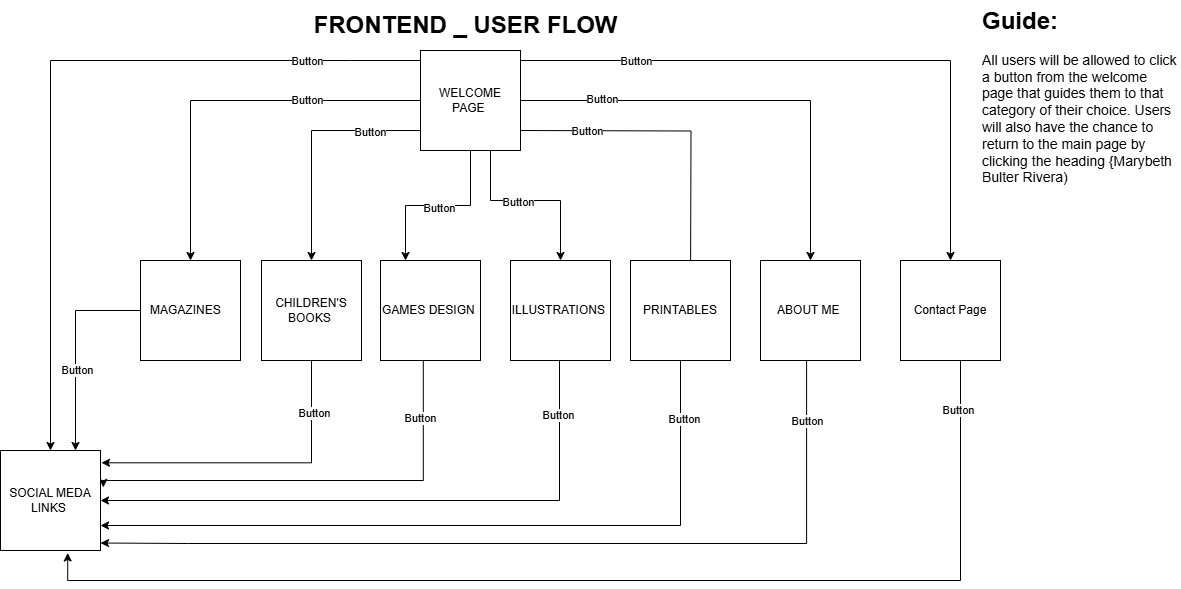

The diagram above was exported from draw.io. Its source (the exported page's mxGraphModel, read from the mxfile embedded in the PNG):
<mxGraphModel dx="4965" dy="694" grid="1" gridSize="10" guides="1" tooltips="1" connect="1" arrows="1" fold="1" page="1" pageScale="1" pageWidth="850" pageHeight="1100" math="0" shadow="0">
  <root>
    <mxCell id="0" />
    <mxCell id="1" parent="0" />
    <mxCell id="0I1-PB76EcJuAj-KbtbG-3" value="" style="edgeStyle=orthogonalEdgeStyle;rounded=0;orthogonalLoop=1;jettySize=auto;html=1;" parent="1" source="0I1-PB76EcJuAj-KbtbG-1" target="0I1-PB76EcJuAj-KbtbG-2" edge="1">
      <mxGeometry relative="1" as="geometry" />
    </mxCell>
    <mxCell id="EWKtyx6Hr2EgbyErgwve-19" value="Button" style="edgeLabel;html=1;align=center;verticalAlign=middle;resizable=0;points=[];" vertex="1" connectable="0" parent="0I1-PB76EcJuAj-KbtbG-3">
      <mxGeometry x="-0.4143" y="-1" relative="1" as="geometry">
        <mxPoint as="offset" />
      </mxGeometry>
    </mxCell>
    <mxCell id="0I1-PB76EcJuAj-KbtbG-5" value="" style="edgeStyle=orthogonalEdgeStyle;rounded=0;orthogonalLoop=1;jettySize=auto;html=1;" parent="1" source="0I1-PB76EcJuAj-KbtbG-1" target="0I1-PB76EcJuAj-KbtbG-4" edge="1">
      <mxGeometry relative="1" as="geometry">
        <Array as="points">
          <mxPoint x="-2279" y="140" />
        </Array>
      </mxGeometry>
    </mxCell>
    <mxCell id="EWKtyx6Hr2EgbyErgwve-20" value="Button" style="edgeLabel;html=1;align=center;verticalAlign=middle;resizable=0;points=[];" vertex="1" connectable="0" parent="0I1-PB76EcJuAj-KbtbG-5">
      <mxGeometry x="-0.5714" y="1" relative="1" as="geometry">
        <mxPoint as="offset" />
      </mxGeometry>
    </mxCell>
    <mxCell id="0I1-PB76EcJuAj-KbtbG-7" value="" style="edgeStyle=orthogonalEdgeStyle;rounded=0;orthogonalLoop=1;jettySize=auto;html=1;entryX=0.25;entryY=0;entryDx=0;entryDy=0;" parent="1" source="0I1-PB76EcJuAj-KbtbG-1" target="0I1-PB76EcJuAj-KbtbG-6" edge="1">
      <mxGeometry relative="1" as="geometry">
        <mxPoint x="-2155" y="170" as="sourcePoint" />
        <mxPoint x="-2210" y="240" as="targetPoint" />
      </mxGeometry>
    </mxCell>
    <mxCell id="EWKtyx6Hr2EgbyErgwve-21" value="Button" style="edgeLabel;html=1;align=center;verticalAlign=middle;resizable=0;points=[];" vertex="1" connectable="0" parent="0I1-PB76EcJuAj-KbtbG-7">
      <mxGeometry x="-0.0032" y="2" relative="1" as="geometry">
        <mxPoint as="offset" />
      </mxGeometry>
    </mxCell>
    <mxCell id="0I1-PB76EcJuAj-KbtbG-11" value="" style="edgeStyle=orthogonalEdgeStyle;rounded=0;orthogonalLoop=1;jettySize=auto;html=1;" parent="1" edge="1">
      <mxGeometry relative="1" as="geometry">
        <mxPoint x="-2070" y="140" as="sourcePoint" />
        <mxPoint x="-1900" y="305" as="targetPoint" />
      </mxGeometry>
    </mxCell>
    <mxCell id="EWKtyx6Hr2EgbyErgwve-23" value="Button" style="edgeLabel;html=1;align=center;verticalAlign=middle;resizable=0;points=[];" vertex="1" connectable="0" parent="0I1-PB76EcJuAj-KbtbG-11">
      <mxGeometry x="-0.6013" relative="1" as="geometry">
        <mxPoint as="offset" />
      </mxGeometry>
    </mxCell>
    <mxCell id="0I1-PB76EcJuAj-KbtbG-17" value="" style="edgeStyle=orthogonalEdgeStyle;rounded=0;orthogonalLoop=1;jettySize=auto;html=1;entryX=0.5;entryY=0;entryDx=0;entryDy=0;" parent="1" source="0I1-PB76EcJuAj-KbtbG-1" target="0I1-PB76EcJuAj-KbtbG-8" edge="1">
      <mxGeometry relative="1" as="geometry">
        <mxPoint x="-2120" y="240" as="targetPoint" />
        <Array as="points">
          <mxPoint x="-2100" y="210" />
          <mxPoint x="-2030" y="210" />
        </Array>
      </mxGeometry>
    </mxCell>
    <mxCell id="EWKtyx6Hr2EgbyErgwve-22" value="Button" style="edgeLabel;html=1;align=center;verticalAlign=middle;resizable=0;points=[];" vertex="1" connectable="0" parent="0I1-PB76EcJuAj-KbtbG-17">
      <mxGeometry x="-0.1469" y="-1" relative="1" as="geometry">
        <mxPoint as="offset" />
      </mxGeometry>
    </mxCell>
    <mxCell id="0I1-PB76EcJuAj-KbtbG-19" value="" style="edgeStyle=orthogonalEdgeStyle;rounded=0;orthogonalLoop=1;jettySize=auto;html=1;" parent="1" source="0I1-PB76EcJuAj-KbtbG-1" target="0I1-PB76EcJuAj-KbtbG-18" edge="1">
      <mxGeometry relative="1" as="geometry" />
    </mxCell>
    <mxCell id="EWKtyx6Hr2EgbyErgwve-25" value="Button" style="edgeLabel;html=1;align=center;verticalAlign=middle;resizable=0;points=[];" vertex="1" connectable="0" parent="0I1-PB76EcJuAj-KbtbG-19">
      <mxGeometry x="-0.641" y="2" relative="1" as="geometry">
        <mxPoint as="offset" />
      </mxGeometry>
    </mxCell>
    <mxCell id="0I1-PB76EcJuAj-KbtbG-21" value="" style="edgeStyle=orthogonalEdgeStyle;rounded=0;orthogonalLoop=1;jettySize=auto;html=1;" parent="1" source="0I1-PB76EcJuAj-KbtbG-1" target="0I1-PB76EcJuAj-KbtbG-20" edge="1">
      <mxGeometry relative="1" as="geometry">
        <Array as="points">
          <mxPoint x="-2240" y="70" />
          <mxPoint x="-2240" y="70" />
        </Array>
      </mxGeometry>
    </mxCell>
    <mxCell id="EWKtyx6Hr2EgbyErgwve-18" value="Button" style="edgeLabel;html=1;align=center;verticalAlign=middle;resizable=0;points=[];" vertex="1" connectable="0" parent="0I1-PB76EcJuAj-KbtbG-21">
      <mxGeometry x="-0.6994" relative="1" as="geometry">
        <mxPoint as="offset" />
      </mxGeometry>
    </mxCell>
    <mxCell id="0I1-PB76EcJuAj-KbtbG-1" value="WELCOME PAGE&amp;nbsp;" style="whiteSpace=wrap;html=1;aspect=fixed;" parent="1" vertex="1">
      <mxGeometry x="-2170" y="60" width="100" height="100" as="geometry" />
    </mxCell>
    <mxCell id="EWKtyx6Hr2EgbyErgwve-8" value="" style="edgeStyle=orthogonalEdgeStyle;rounded=0;orthogonalLoop=1;jettySize=auto;html=1;entryX=0.75;entryY=0;entryDx=0;entryDy=0;" edge="1" parent="1" source="0I1-PB76EcJuAj-KbtbG-2" target="0I1-PB76EcJuAj-KbtbG-20">
      <mxGeometry relative="1" as="geometry">
        <mxPoint x="-2410" y="470" as="targetPoint" />
      </mxGeometry>
    </mxCell>
    <mxCell id="EWKtyx6Hr2EgbyErgwve-27" value="Button" style="edgeLabel;html=1;align=center;verticalAlign=middle;resizable=0;points=[];" vertex="1" connectable="0" parent="EWKtyx6Hr2EgbyErgwve-8">
      <mxGeometry x="0.2056" y="1" relative="1" as="geometry">
        <mxPoint as="offset" />
      </mxGeometry>
    </mxCell>
    <mxCell id="0I1-PB76EcJuAj-KbtbG-2" value="MAGAZINES&amp;nbsp;&lt;span style=&quot;white-space: pre;&quot;&gt;&#09;&lt;/span&gt;" style="whiteSpace=wrap;html=1;aspect=fixed;" parent="1" vertex="1">
      <mxGeometry x="-2450" y="270" width="100" height="100" as="geometry" />
    </mxCell>
    <mxCell id="0I1-PB76EcJuAj-KbtbG-4" value="CHILDREN'S BOOKS&amp;nbsp;" style="whiteSpace=wrap;html=1;aspect=fixed;" parent="1" vertex="1">
      <mxGeometry x="-2329" y="270" width="100" height="100" as="geometry" />
    </mxCell>
    <mxCell id="EWKtyx6Hr2EgbyErgwve-11" value="" style="edgeStyle=orthogonalEdgeStyle;rounded=0;orthogonalLoop=1;jettySize=auto;html=1;entryX=1.028;entryY=0.369;entryDx=0;entryDy=0;exitX=0.428;exitY=0.991;exitDx=0;exitDy=0;exitPerimeter=0;entryPerimeter=0;" edge="1" parent="1" source="0I1-PB76EcJuAj-KbtbG-6" target="0I1-PB76EcJuAj-KbtbG-20">
      <mxGeometry relative="1" as="geometry">
        <mxPoint x="-2160" y="450" as="targetPoint" />
        <Array as="points">
          <mxPoint x="-2167" y="490" />
          <mxPoint x="-2487" y="490" />
        </Array>
      </mxGeometry>
    </mxCell>
    <mxCell id="EWKtyx6Hr2EgbyErgwve-29" value="Button" style="edgeLabel;html=1;align=center;verticalAlign=middle;resizable=0;points=[];" vertex="1" connectable="0" parent="EWKtyx6Hr2EgbyErgwve-11">
      <mxGeometry x="-0.7389" y="-3" relative="1" as="geometry">
        <mxPoint as="offset" />
      </mxGeometry>
    </mxCell>
    <mxCell id="0I1-PB76EcJuAj-KbtbG-6" value="GAMES DESIGN&amp;nbsp;" style="whiteSpace=wrap;html=1;aspect=fixed;" parent="1" vertex="1">
      <mxGeometry x="-2210" y="270" width="100" height="100" as="geometry" />
    </mxCell>
    <mxCell id="0I1-PB76EcJuAj-KbtbG-8" value="ILLUSTRATIONS&amp;nbsp;" style="whiteSpace=wrap;html=1;aspect=fixed;" parent="1" vertex="1">
      <mxGeometry x="-2080" y="270" width="100" height="100" as="geometry" />
    </mxCell>
    <mxCell id="0I1-PB76EcJuAj-KbtbG-10" value="PRINTABLES" style="whiteSpace=wrap;html=1;aspect=fixed;" parent="1" vertex="1">
      <mxGeometry x="-1960" y="270" width="100" height="100" as="geometry" />
    </mxCell>
    <mxCell id="0I1-PB76EcJuAj-KbtbG-18" value="ABOUT ME&amp;nbsp;" style="whiteSpace=wrap;html=1;aspect=fixed;" parent="1" vertex="1">
      <mxGeometry x="-1830" y="270" width="100" height="100" as="geometry" />
    </mxCell>
    <mxCell id="0I1-PB76EcJuAj-KbtbG-20" value="SOCIAL MEDA LINKS&amp;nbsp;" style="whiteSpace=wrap;html=1;aspect=fixed;" parent="1" vertex="1">
      <mxGeometry x="-2590" y="460" width="100" height="100" as="geometry" />
    </mxCell>
    <mxCell id="0I1-PB76EcJuAj-KbtbG-24" value="" style="edgeStyle=orthogonalEdgeStyle;rounded=0;orthogonalLoop=1;jettySize=auto;html=1;entryX=1.01;entryY=0.123;entryDx=0;entryDy=0;entryPerimeter=0;exitX=0.5;exitY=1;exitDx=0;exitDy=0;" parent="1" source="0I1-PB76EcJuAj-KbtbG-4" edge="1" target="0I1-PB76EcJuAj-KbtbG-20">
      <mxGeometry relative="1" as="geometry">
        <mxPoint x="-2380" y="465" as="sourcePoint" />
        <mxPoint x="-2290" y="370" as="targetPoint" />
        <Array as="points">
          <mxPoint x="-2279" y="472" />
        </Array>
      </mxGeometry>
    </mxCell>
    <mxCell id="EWKtyx6Hr2EgbyErgwve-28" value="Button" style="edgeLabel;html=1;align=center;verticalAlign=middle;resizable=0;points=[];" vertex="1" connectable="0" parent="0I1-PB76EcJuAj-KbtbG-24">
      <mxGeometry x="-0.6697" y="2" relative="1" as="geometry">
        <mxPoint as="offset" />
      </mxGeometry>
    </mxCell>
    <mxCell id="EWKtyx6Hr2EgbyErgwve-4" value="" style="edgeStyle=orthogonalEdgeStyle;rounded=0;orthogonalLoop=1;jettySize=auto;html=1;exitX=1;exitY=0.25;exitDx=0;exitDy=0;entryX=0.5;entryY=0;entryDx=0;entryDy=0;" edge="1" parent="1" source="0I1-PB76EcJuAj-KbtbG-1" target="EWKtyx6Hr2EgbyErgwve-2">
      <mxGeometry relative="1" as="geometry">
        <mxPoint x="-1650" y="50" as="targetPoint" />
        <Array as="points">
          <mxPoint x="-2070" y="70" />
          <mxPoint x="-1640" y="70" />
        </Array>
      </mxGeometry>
    </mxCell>
    <mxCell id="EWKtyx6Hr2EgbyErgwve-26" value="Button" style="edgeLabel;html=1;align=center;verticalAlign=middle;resizable=0;points=[];" vertex="1" connectable="0" parent="EWKtyx6Hr2EgbyErgwve-4">
      <mxGeometry x="-0.5975" relative="1" as="geometry">
        <mxPoint as="offset" />
      </mxGeometry>
    </mxCell>
    <mxCell id="EWKtyx6Hr2EgbyErgwve-6" value="" style="edgeStyle=orthogonalEdgeStyle;rounded=0;orthogonalLoop=1;jettySize=auto;html=1;entryX=0.672;entryY=1.025;entryDx=0;entryDy=0;exitX=0.6;exitY=1;exitDx=0;exitDy=0;exitPerimeter=0;entryPerimeter=0;" edge="1" parent="1" source="EWKtyx6Hr2EgbyErgwve-2" target="0I1-PB76EcJuAj-KbtbG-20">
      <mxGeometry relative="1" as="geometry">
        <mxPoint x="-1640" y="460" as="targetPoint" />
        <Array as="points">
          <mxPoint x="-1630" y="590" />
          <mxPoint x="-2523" y="590" />
        </Array>
      </mxGeometry>
    </mxCell>
    <mxCell id="EWKtyx6Hr2EgbyErgwve-33" value="Button" style="edgeLabel;html=1;align=center;verticalAlign=middle;resizable=0;points=[];" vertex="1" connectable="0" parent="EWKtyx6Hr2EgbyErgwve-6">
      <mxGeometry x="-0.9148" y="-3" relative="1" as="geometry">
        <mxPoint as="offset" />
      </mxGeometry>
    </mxCell>
    <mxCell id="EWKtyx6Hr2EgbyErgwve-2" value="Contact Page" style="whiteSpace=wrap;html=1;aspect=fixed;" vertex="1" parent="1">
      <mxGeometry x="-1690" y="270" width="100" height="100" as="geometry" />
    </mxCell>
    <mxCell id="EWKtyx6Hr2EgbyErgwve-13" value="" style="edgeStyle=orthogonalEdgeStyle;rounded=0;orthogonalLoop=1;jettySize=auto;html=1;exitX=0.5;exitY=1;exitDx=0;exitDy=0;" edge="1" parent="1">
      <mxGeometry relative="1" as="geometry">
        <mxPoint x="-2031" y="370" as="sourcePoint" />
        <mxPoint x="-2490" y="510" as="targetPoint" />
        <Array as="points">
          <mxPoint x="-2031" y="510" />
        </Array>
      </mxGeometry>
    </mxCell>
    <mxCell id="EWKtyx6Hr2EgbyErgwve-30" value="Button" style="edgeLabel;html=1;align=center;verticalAlign=middle;resizable=0;points=[];" vertex="1" connectable="0" parent="EWKtyx6Hr2EgbyErgwve-13">
      <mxGeometry x="-0.8211" y="-2" relative="1" as="geometry">
        <mxPoint as="offset" />
      </mxGeometry>
    </mxCell>
    <mxCell id="EWKtyx6Hr2EgbyErgwve-14" value="" style="edgeStyle=orthogonalEdgeStyle;rounded=0;orthogonalLoop=1;jettySize=auto;html=1;exitX=0.5;exitY=1;exitDx=0;exitDy=0;entryX=1;entryY=0.75;entryDx=0;entryDy=0;" edge="1" parent="1" source="0I1-PB76EcJuAj-KbtbG-10" target="0I1-PB76EcJuAj-KbtbG-20">
      <mxGeometry relative="1" as="geometry">
        <mxPoint x="-1880" y="419" as="sourcePoint" />
        <mxPoint x="-2370" y="680.3" as="targetPoint" />
      </mxGeometry>
    </mxCell>
    <mxCell id="EWKtyx6Hr2EgbyErgwve-31" value="Button" style="edgeLabel;html=1;align=center;verticalAlign=middle;resizable=0;points=[];" vertex="1" connectable="0" parent="EWKtyx6Hr2EgbyErgwve-14">
      <mxGeometry x="-0.8455" y="3" relative="1" as="geometry">
        <mxPoint as="offset" />
      </mxGeometry>
    </mxCell>
    <mxCell id="EWKtyx6Hr2EgbyErgwve-15" value="" style="edgeStyle=orthogonalEdgeStyle;rounded=0;orthogonalLoop=1;jettySize=auto;html=1;entryX=1.039;entryY=0.825;entryDx=0;entryDy=0;exitX=0.5;exitY=1;exitDx=0;exitDy=0;entryPerimeter=0;exitPerimeter=0;" edge="1" parent="1">
      <mxGeometry relative="1" as="geometry">
        <mxPoint x="-1783.9" y="370" as="sourcePoint" />
        <mxPoint x="-2490" y="552.5" as="targetPoint" />
        <Array as="points">
          <mxPoint x="-1783.9" y="553" />
          <mxPoint x="-2401.9" y="553" />
        </Array>
      </mxGeometry>
    </mxCell>
    <mxCell id="EWKtyx6Hr2EgbyErgwve-32" value="Button" style="edgeLabel;html=1;align=center;verticalAlign=middle;resizable=0;points=[];" vertex="1" connectable="0" parent="EWKtyx6Hr2EgbyErgwve-15">
      <mxGeometry x="-0.866" relative="1" as="geometry">
        <mxPoint as="offset" />
      </mxGeometry>
    </mxCell>
    <mxCell id="EWKtyx6Hr2EgbyErgwve-34" value="&lt;h1 style=&quot;margin-top: 0px;&quot;&gt;Guide:&lt;/h1&gt;&lt;p&gt;&lt;font style=&quot;font-size: 14px;&quot;&gt;All users will be allowed to click a button from the welcome page that guides them to that category of their choice. Users will also have the chance to return to the main page by clicking the heading {Marybeth Bulter Rivera)&amp;nbsp;&lt;/font&gt;&lt;/p&gt;" style="text;html=1;whiteSpace=wrap;overflow=hidden;rounded=0;" vertex="1" parent="1">
      <mxGeometry x="-1610" y="10" width="200" height="200" as="geometry" />
    </mxCell>
    <mxCell id="TUiFpMxQi9UUpOEx4F9f-1" value="&lt;font style=&quot;font-size: 24px;&quot;&gt;&lt;b&gt;FRONTEND _ USER FLOW&lt;/b&gt;&lt;/font&gt;" style="text;html=1;align=center;verticalAlign=middle;resizable=0;points=[];autosize=1;strokeColor=none;fillColor=none;" parent="1" vertex="1">
      <mxGeometry x="-2290" y="15" width="330" height="40" as="geometry" />
    </mxCell>
  </root>
</mxGraphModel>